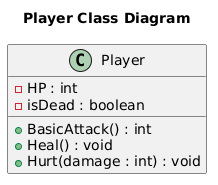

The diagram above was rendered by PlantUML. Its source (embedded in the PNG):
@startuml
title Player Class Diagram

class Player {
  - HP : int
  - isDead : boolean
  + BasicAttack() : int
  + Heal() : void
  + Hurt(damage : int) : void
}
@enduml